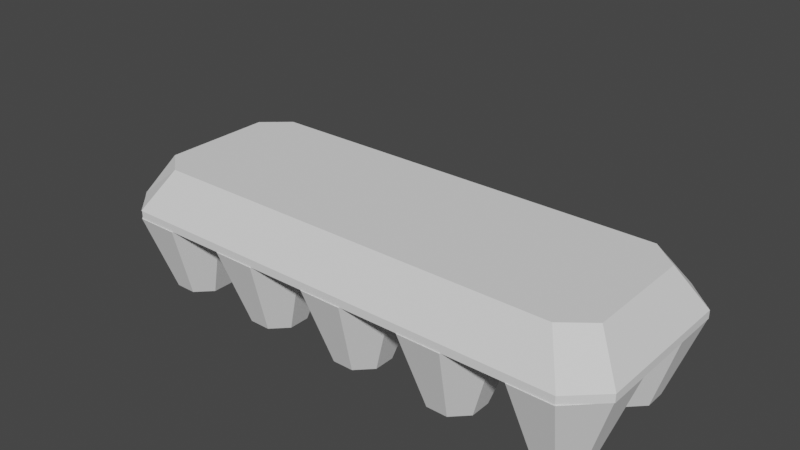 # Source: egg_carton.blend  (saved by Blender 3.4.6; exported with 4.5.12 LTS)
import bpy
from mathutils import Matrix  # noqa: F401  (used for matrix-valued properties, if any)

bpy.ops.wm.read_factory_settings(use_empty=True)
scene = bpy.context.scene
scene.name = 'Scene'

# ---- collections
col_collection = bpy.data.collections.new('Collection'); scene.collection.children.link(col_collection)
col_collection_2 = bpy.data.collections.new('Collection 2'); scene.collection.children.link(col_collection_2)

# ---- world
world_world = bpy.data.worlds.new('World'); scene.world = world_world
world_world.use_nodes = True; world_world.node_tree.nodes.clear()
_N = world_world.node_tree.nodes; _L = world_world.node_tree.links
n0 = _N.new('ShaderNodeOutputWorld'); n0.name = 'World Output'; n0.location = (300, 300)
n1 = _N.new('ShaderNodeBackground'); n1.name = 'Background'; n1.location = (10, 300)
n1.inputs[0].default_value = (0.05088, 0.05088, 0.05088, 1.0)
_L.new(n1.outputs[0], n0.inputs[0])
n0.is_active_output = True
world_world.color = (0.05088, 0.05088, 0.05088)
world_world.use_sun_shadow = False
world_world.sun_shadow_jitter_overblur = 0.0

# ---- meshes
me_cube_001 = bpy.data.meshes.new('Cube.001')
me_cube_001.from_pydata([(-0.5412, -1.307, -1.0), (-0.2678, -0.6457, 1.0), (-1.307, 0.5412, -1.0), (-0.6478, 0.268, 1.0), (1.307, -0.5412, -1.0), (0.6464, -0.2667, 1.0), (0.5412, 1.307, -1.0), (0.2677, 0.6475, 1.0), (-1.302, -0.5395, -1.0), (-0.6456, -0.2674, 1.0), (1.302, 0.5395, -1.0), (0.6468, 0.2679, 1.0), (-0.5395, 1.302, -1.0), (-0.2676, 0.6461, 1.0), (0.5395, -1.303, -1.0), (0.2678, -0.6465, 1.0), (0.0, 0.0, 1.0), (0.0, 0.0, -1.0)], [], [(8, 9, 3, 2), (12, 13, 7, 6), (10, 11, 5, 4), (14, 15, 1, 0), (17, 10, 4, 14), (16, 9, 1, 15), (13, 3, 9, 16), (12, 6, 10, 17), (6, 7, 11, 10), (0, 1, 9, 8), (2, 12, 17, 8), (7, 13, 16, 11), (11, 16, 15, 5), (8, 17, 14, 0), (4, 5, 15, 14), (2, 3, 13, 12)])
_uv = me_cube_001.uv_layers.new(name='UVMap')
_uv.uv.foreach_set('vector', [0.375, 0.125, 0.625, 0.125, 0.625, 0.25, 0.375, 0.25, 0.375, 0.375, 0.625, 0.375, 0.625, 0.5, 0.375, 0.5, 0.375, 0.625, 0.625, 0.625, 0.625, 0.75, 0.375, 0.75, 0.375, 0.875, 0.625, 0.875, 0.625, 1.0, 0.375, 1.0, 0.25, 0.625, 0.375, 0.625, 0.375, 0.75, 0.25, 0.75, 0.75, 0.625, 0.875, 0.625, 0.875, 0.75, 0.75, 0.75, 0.75, 0.5, 0.875, 0.5, 0.875, 0.625, 0.75, 0.625, 0.25, 0.5, 0.375, 0.5, 0.375, 0.625, 0.25, 0.625, 0.375, 0.5, 0.625, 0.5, 0.625, 0.625, 0.375, 0.625, 0.375, 0.0, 0.625, 0.0, 0.625, 0.125, 0.375, 0.125, 0.125, 0.5, 0.25, 0.5, 0.25, 0.625, 0.125, 0.625, 0.625, 0.5, 0.75, 0.5, 0.75, 0.625, 0.625, 0.625, 0.625, 0.625, 0.75, 0.625, 0.75, 0.75, 0.625, 0.75, 0.125, 0.625, 0.25, 0.625, 0.25, 0.75, 0.125, 0.75, 0.375, 0.75, 0.625, 0.75, 0.625, 0.875, 0.375, 0.875, 0.375, 0.25, 0.625, 0.25, 0.625, 0.375, 0.375, 0.375])
me_cube_001.update()
me_cube_003 = bpy.data.meshes.new('Cube.003')
me_cube_003.from_pydata([(0.7923, 0.7511, -1.0), (0.8792, 1.0, 1.0), (0.7921, -0.7513, -1.0), (0.8792, -1.0, 1.0), (-0.7993, 0.7495, -1.0), (-0.8875, -1.0, 1.0), (-0.8875, 1.0, 1.0), (-0.799, -0.751, -1.0), (-0.9013, 0.5346, -1.0), (-1.0, 0.7101, 1.0), (0.9012, 0.5355, -1.0), (1.0, 0.7101, 1.0), (0.8792, 0.7101, 1.0), (0.8441, 0.6466, -1.0), (-0.8563, 0.63, -1.0), (-0.8875, 0.7101, 1.0), (-0.9004, -0.5312, -1.0), (1.0, -0.707, 1.0), (0.8792, -0.707, 1.0), (0.8462, -0.6391, -1.0), (-0.8485, -0.6436, -1.0), (-0.8875, -0.707, 1.0), (-1.0, -0.707, 1.0), (0.898, -0.5261, -1.0)], [], [(1, 11, 10, 0), (5, 22, 16, 7), (9, 6, 4, 8), (19, 23, 2), (21, 22, 5), (17, 18, 3), (20, 19, 2, 7), (4, 6, 1, 0), (16, 20, 7), (18, 21, 5, 3), (2, 3, 5, 7), (1, 6, 15, 12), (4, 14, 8), (4, 0, 13, 14), (1, 12, 11), (6, 9, 15), (0, 10, 13), (16, 22, 9, 8), (12, 15, 21, 18), (8, 14, 20, 16), (14, 13, 19, 20), (11, 12, 18, 17), (15, 9, 22, 21), (13, 10, 23, 19), (10, 11, 17, 23), (17, 3, 2, 23)])
_uv = me_cube_003.uv_layers.new(name='UVMap')
_uv.uv.foreach_set('vector', [0.625, 0.4849, 0.625, 0.5362, 0.375, 0.5362, 0.375, 0.4849, 0.625, 0.9859, 0.625, 0.03663, 0.375, 0.03663, 0.375, 0.9859, 0.625, 0.2138, 0.625, 0.2641, 0.375, 0.2641, 0.375, 0.2138, 0.3599, 0.7134, 0.375, 0.7134, 0.3599, 0.75, 0.8609, 0.7134, 0.875, 0.7134, 0.8609, 0.75, 0.625, 0.7134, 0.6401, 0.7134, 0.6401, 0.75, 0.1391, 0.7134, 0.3599, 0.7134, 0.3599, 0.75, 0.1391, 0.75, 0.375, 0.2641, 0.625, 0.2641, 0.625, 0.4849, 0.375, 0.4849, 0.125, 0.7134, 0.1391, 0.7134, 0.1391, 0.75, 0.6401, 0.7134, 0.8609, 0.7134, 0.8609, 0.75, 0.6401, 0.75, 0.375, 0.7651, 0.625, 0.7651, 0.625, 0.9859, 0.375, 0.9859, 0.6401, 0.5, 0.8609, 0.5, 0.8609, 0.5362, 0.6401, 0.5362, 0.1391, 0.5, 0.1391, 0.5362, 0.125, 0.5362, 0.1391, 0.5, 0.3599, 0.5, 0.3599, 0.5362, 0.1391, 0.5362, 0.6401, 0.5, 0.6401, 0.5362, 0.625, 0.5362, 0.8609, 0.5, 0.875, 0.5362, 0.8609, 0.5362, 0.3599, 0.5, 0.375, 0.5362, 0.3599, 0.5362, 0.375, 0.03663, 0.625, 0.03663, 0.625, 0.2138, 0.375, 0.2138, 0.6401, 0.5362, 0.8609, 0.5362, 0.8609, 0.7134, 0.6401, 0.7134, 0.125, 0.5362, 0.1391, 0.5362, 0.1391, 0.7134, 0.125, 0.7134, 0.1391, 0.5362, 0.3599, 0.5362, 0.3599, 0.7134, 0.1391, 0.7134, 0.625, 0.5362, 0.6401, 0.5362, 0.6401, 0.7134, 0.625, 0.7134, 0.8609, 0.5362, 0.875, 0.5362, 0.875, 0.7134, 0.8609, 0.7134, 0.3599, 0.5362, 0.375, 0.5362, 0.375, 0.7134, 0.3599, 0.7134, 0.375, 0.5362, 0.625, 0.5362, 0.625, 0.7134, 0.375, 0.7134, 0.625, 0.7134, 0.625, 0.7651, 0.375, 0.7651, 0.375, 0.7134])
me_cube_003.update()
me_cube_004 = bpy.data.meshes.new('Cube.004')
me_cube_004.from_pydata([(-0.8835, 1.0, -1.0), (-0.8835, 1.0, 1.0), (-0.8835, -1.0, -1.0), (-0.8835, -1.0, 1.0), (0.8783, 1.0, 1.0), (0.8783, -1.0, -1.0), (0.8783, 1.0, -1.0), (0.8783, -1.0, 1.0), (-1.0, 0.7134, -1.0), (-1.0, 0.7134, 1.0), (1.0, 0.7134, -1.0), (1.0, 0.7134, 1.0), (-0.8835, 0.7134, 1.0), (-0.8835, 0.7134, -1.0), (0.8783, 0.7134, 1.0), (0.8783, 0.7134, -1.0), (-1.0, -0.7099, -1.0), (1.0, -0.7099, 1.0), (-0.8835, -0.7099, 1.0), (-0.8835, -0.7099, -1.0), (0.8783, -0.7099, 1.0), (0.8783, -0.7099, -1.0), (-1.0, -0.7099, 1.0), (1.0, -0.7099, -1.0)], [], [(4, 11, 10, 6), (17, 7, 5, 23), (21, 23, 5), (18, 22, 3), (20, 18, 3, 7), (16, 19, 2), (5, 7, 3, 2), (17, 20, 7), (19, 21, 5, 2), (0, 1, 4, 6), (0, 6, 15, 13), (4, 14, 11), (0, 13, 8), (4, 1, 12, 14), (1, 9, 12), (6, 10, 15), (16, 22, 9, 8), (9, 1, 0, 8), (13, 15, 21, 19), (11, 14, 20, 17), (8, 13, 19, 16), (14, 12, 18, 20), (12, 9, 22, 18), (15, 10, 23, 21), (10, 11, 17, 23), (2, 3, 22, 16)])
_uv = me_cube_004.uv_layers.new(name='UVMap')
_uv.uv.foreach_set('vector', [0.625, 0.4848, 0.625, 0.5358, 0.375, 0.5358, 0.375, 0.4848, 0.625, 0.7137, 0.625, 0.7652, 0.375, 0.7652, 0.375, 0.7137, 0.3598, 0.7137, 0.375, 0.7137, 0.3598, 0.75, 0.8604, 0.7137, 0.875, 0.7137, 0.8604, 0.75, 0.6402, 0.7137, 0.8604, 0.7137, 0.8604, 0.75, 0.6402, 0.75, 0.125, 0.7137, 0.1396, 0.7137, 0.1396, 0.75, 0.375, 0.7652, 0.625, 0.7652, 0.625, 0.9854, 0.375, 0.9854, 0.625, 0.7137, 0.6402, 0.7137, 0.6402, 0.75, 0.1396, 0.7137, 0.3598, 0.7137, 0.3598, 0.75, 0.1396, 0.75, 0.375, 0.2646, 0.625, 0.2646, 0.625, 0.4848, 0.375, 0.4848, 0.1396, 0.5, 0.3598, 0.5, 0.3598, 0.5358, 0.1396, 0.5358, 0.6402, 0.5, 0.6402, 0.5358, 0.625, 0.5358, 0.1396, 0.5, 0.1396, 0.5358, 0.125, 0.5358, 0.6402, 0.5, 0.8604, 0.5, 0.8604, 0.5358, 0.6402, 0.5358, 0.8604, 0.5, 0.875, 0.5358, 0.8604, 0.5358, 0.3598, 0.5, 0.375, 0.5358, 0.3598, 0.5358, 0.375, 0.03626, 0.625, 0.03626, 0.625, 0.2142, 0.375, 0.2142, 0.625, 0.2142, 0.625, 0.2646, 0.375, 0.2646, 0.375, 0.2142, 0.1396, 0.5358, 0.3598, 0.5358, 0.3598, 0.7137, 0.1396, 0.7137, 0.625, 0.5358, 0.6402, 0.5358, 0.6402, 0.7137, 0.625, 0.7137, 0.125, 0.5358, 0.1396, 0.5358, 0.1396, 0.7137, 0.125, 0.7137, 0.6402, 0.5358, 0.8604, 0.5358, 0.8604, 0.7137, 0.6402, 0.7137, 0.8604, 0.5358, 0.875, 0.5358, 0.875, 0.7137, 0.8604, 0.7137, 0.3598, 0.5358, 0.375, 0.5358, 0.375, 0.7137, 0.3598, 0.7137, 0.375, 0.5358, 0.625, 0.5358, 0.625, 0.7137, 0.375, 0.7137, 0.375, 0.9854, 0.625, 0.9854, 0.625, 0.03626, 0.375, 0.03626])
me_cube_004.update()
me_cube_005 = bpy.data.meshes.new('Cube.005')
me_cube_005.from_pydata([(0.7923, -0.7511, 1.0), (0.8792, -1.0, -1.0), (0.7921, 0.7513, 1.0), (0.8792, 1.0, -1.0), (-0.7993, -0.7495, 1.0), (-0.8875, 1.0, -1.0), (-0.8875, -1.0, -1.0), (-0.799, 0.751, 1.0), (-0.9013, -0.5346, 1.0), (-1.0, -0.7101, -1.0), (0.9012, -0.5355, 1.0), (1.0, -0.7101, -1.0), (0.8792, -0.7101, -1.0), (0.8441, -0.6466, 1.0), (-0.8563, -0.63, 1.0), (-0.8875, -0.7101, -1.0), (-0.9004, 0.5312, 1.0), (1.0, 0.707, -1.0), (0.8792, 0.707, -1.0), (0.8462, 0.6391, 1.0), (-0.8485, 0.6436, 1.0), (-0.8875, 0.707, -1.0), (-1.0, 0.707, -1.0), (0.898, 0.5261, 1.0), (-0.8835, -1.0, -1.0), (-0.8835, -1.0, -1.4), (-0.8835, 1.0, -1.0), (-0.8835, 1.0, -1.4), (0.8783, -1.0, -1.4), (0.8783, 1.0, -1.0), (0.8783, -1.0, -1.0), (0.8783, 1.0, -1.4), (-1.0, -0.7134, -1.0), (-1.0, -0.7134, -1.4), (1.0, -0.7134, -1.0), (1.0, -0.7134, -1.4), (-0.8835, -0.7134, -1.4), (-0.8835, -0.7134, -1.0), (0.8783, -0.7134, -1.4), (0.8783, -0.7134, -1.0), (-1.0, 0.7099, -1.0), (1.0, 0.7099, -1.4), (-0.8835, 0.7099, -1.4), (-0.8835, 0.7099, -1.0), (0.8783, 0.7099, -1.4), (0.8783, 0.7099, -1.0), (-1.0, 0.7099, -1.4), (1.0, 0.7099, -1.0), (-0.8853, 1.003, -1.4), (-0.8435, 0.7483, -5.4), (-1.003, 0.2918, -1.4), (-0.9017, 0.3969, -5.4), (-0.6024, 0.7082, -1.4), (-0.7035, 0.6026, -5.4), (-0.7196, -0.002524, -1.4), (-0.7614, 0.2509, -5.4), (-1.002, 0.7075, -1.4), (-0.9013, 0.6029, -5.4), (-0.603, 0.2925, -1.4), (-0.7034, 0.397, -5.4), (-0.8851, -0.0009523, -1.4), (-0.8434, 0.2515, -5.4), (-0.7198, 1.001, -1.4), (-0.7614, 0.7487, -5.4), (-0.8025, 0.5, -5.4), (-0.8025, 0.5, -1.4), (-0.4852, 1.003, -1.4), (-0.4433, 0.7483, -5.4), (-0.6024, 0.2918, -1.4), (-0.5015, 0.3969, -5.4), (-0.2022, 0.7082, -1.4), (-0.3033, 0.6026, -5.4), (-0.3194, -0.002524, -1.4), (-0.3613, 0.2509, -5.4), (-0.6017, 0.7075, -1.4), (-0.5011, 0.6029, -5.4), (-0.2028, 0.2925, -1.4), (-0.3032, 0.397, -5.4), (-0.4849, -0.0009523, -1.4), (-0.4433, 0.2515, -5.4), (-0.3197, 1.001, -1.4), (-0.3613, 0.7487, -5.4), (-0.4023, 0.5, -5.4), (-0.4023, 0.5, -1.4), (-0.08498, 1.003, -1.4), (-0.04312, 0.7483, -5.4), (-0.2022, 0.2918, -1.4), (-0.1013, 0.3969, -5.4), (0.198, 0.7082, -1.4), (0.09689, 0.6026, -5.4), (0.08077, -0.002524, -1.4), (0.0389, 0.2509, -5.4), (-0.2016, 0.7075, -1.4), (-0.101, 0.6029, -5.4), (0.1973, 0.2925, -1.4), (0.09694, 0.397, -5.4), (-0.08472, -0.0009523, -1.4), (-0.04309, 0.2515, -5.4), (0.08052, 1.001, -1.4), (0.03891, 0.7487, -5.4), (-0.002105, 0.5, -5.4), (-0.002105, 0.5, -1.4), (0.3152, 1.003, -1.4), (0.357, 0.7483, -5.4), (0.198, 0.2918, -1.4), (0.2989, 0.3969, -5.4), (0.5982, 0.7082, -1.4), (0.4971, 0.6026, -5.4), (0.4809, -0.002524, -1.4), (0.4391, 0.2509, -5.4), (0.1986, 0.7075, -1.4), (0.2992, 0.6029, -5.4), (0.5975, 0.2925, -1.4), (0.4971, 0.397, -5.4), (0.3154, -0.0009523, -1.4), (0.3571, 0.2515, -5.4), (0.4807, 1.001, -1.4), (0.4391, 0.7487, -5.4), (0.3981, 0.5, -5.4), (0.3981, 0.5, -1.4), (0.7154, 1.003, -1.4), (0.7572, 0.7483, -5.4), (0.5982, 0.2918, -1.4), (0.699, 0.3969, -5.4), (0.9983, 0.7082, -1.4), (0.8972, 0.6026, -5.4), (0.8811, -0.002524, -1.4), (0.8392, 0.2509, -5.4), (0.5988, 0.7075, -1.4), (0.6994, 0.6029, -5.4), (0.9977, 0.2925, -1.4), (0.8973, 0.397, -5.4), (0.7156, -0.0009523, -1.4), (0.7573, 0.2515, -5.4), (0.8809, 1.001, -1.4), (0.8393, 0.7487, -5.4), (0.7982, 0.5, -5.4), (0.7982, 0.5, -1.4), (-0.8853, -0.002524, -1.4), (-0.8435, -0.2567, -5.4), (-1.003, -0.7132, -1.4), (-0.9017, -0.6081, -5.4), (-0.6024, -0.2969, -1.4), (-0.7035, -0.4025, -5.4), (-0.7196, -1.008, -1.4), (-0.7614, -0.7541, -5.4), (-1.002, -0.2976, -1.4), (-0.9013, -0.4022, -5.4), (-0.603, -0.7125, -1.4), (-0.7034, -0.6081, -5.4), (-0.8851, -1.006, -1.4), (-0.8434, -0.7535, -5.4), (-0.7198, -0.004066, -1.4), (-0.7614, -0.2564, -5.4), (-0.8025, -0.505, -5.4), (-0.8025, -0.505, -1.4), (-0.4852, -0.002524, -1.4), (-0.4433, -0.2567, -5.4), (-0.6024, -0.7132, -1.4), (-0.5015, -0.6081, -5.4), (-0.2022, -0.2969, -1.4), (-0.3033, -0.4025, -5.4), (-0.3194, -1.008, -1.4), (-0.3613, -0.7541, -5.4), (-0.6017, -0.2976, -1.4), (-0.5011, -0.4022, -5.4), (-0.2028, -0.7125, -1.4), (-0.3032, -0.6081, -5.4), (-0.4849, -1.006, -1.4), (-0.4433, -0.7535, -5.4), (-0.3197, -0.004066, -1.4), (-0.3613, -0.2564, -5.4), (-0.4023, -0.505, -5.4), (-0.4023, -0.505, -1.4), (-0.08498, -0.002524, -1.4), (-0.04312, -0.2567, -5.4), (-0.2022, -0.7132, -1.4), (-0.1013, -0.6081, -5.4), (0.198, -0.2969, -1.4), (0.09689, -0.4025, -5.4), (0.08077, -1.008, -1.4), (0.0389, -0.7541, -5.4), (-0.2016, -0.2976, -1.4), (-0.101, -0.4022, -5.4), (0.1973, -0.7125, -1.4), (0.09694, -0.6081, -5.4), (-0.08472, -1.006, -1.4), (-0.04309, -0.7535, -5.4), (0.08052, -0.004066, -1.4), (0.03891, -0.2564, -5.4), (-0.002105, -0.505, -5.4), (-0.002105, -0.505, -1.4), (0.3152, -0.002524, -1.4), (0.357, -0.2567, -5.4), (0.198, -0.7132, -1.4), (0.2989, -0.6081, -5.4), (0.5982, -0.2969, -1.4), (0.4971, -0.4025, -5.4), (0.4809, -1.008, -1.4), (0.4391, -0.7541, -5.4), (0.1986, -0.2976, -1.4), (0.2992, -0.4022, -5.4), (0.5975, -0.7125, -1.4), (0.4971, -0.6081, -5.4), (0.3154, -1.006, -1.4), (0.3571, -0.7535, -5.4), (0.4807, -0.004066, -1.4), (0.4391, -0.2564, -5.4), (0.3981, -0.505, -5.4), (0.3981, -0.505, -1.4), (0.7154, -0.002524, -1.4), (0.7572, -0.2567, -5.4), (0.5982, -0.7132, -1.4), (0.699, -0.6081, -5.4), (0.9983, -0.2969, -1.4), (0.8972, -0.4025, -5.4), (0.8811, -1.008, -1.4), (0.8392, -0.7541, -5.4), (0.5988, -0.2976, -1.4), (0.6994, -0.4022, -5.4), (0.9977, -0.7125, -1.4), (0.8973, -0.6081, -5.4), (0.7156, -1.006, -1.4), (0.7573, -0.7535, -5.4), (0.8809, -0.004066, -1.4), (0.8393, -0.2564, -5.4), (0.7982, -0.505, -5.4), (0.7982, -0.505, -1.4)], [], [(1, 11, 10, 0), (5, 22, 16, 7), (9, 6, 4, 8), (19, 23, 2), (21, 22, 5), (17, 18, 3), (20, 19, 2, 7), (4, 6, 1, 0), (16, 20, 7), (18, 21, 5, 3), (2, 3, 5, 7), (1, 6, 15, 12), (4, 14, 8), (4, 0, 13, 14), (1, 12, 11), (6, 9, 15), (0, 10, 13), (16, 22, 9, 8), (12, 15, 21, 18), (8, 14, 20, 16), (14, 13, 19, 20), (11, 12, 18, 17), (15, 9, 22, 21), (13, 10, 23, 19), (10, 11, 17, 23), (17, 3, 2, 23), (28, 35, 34, 30), (41, 31, 29, 47), (45, 47, 29), (42, 46, 27), (44, 42, 27, 31), (40, 43, 26), (29, 31, 27, 26), (41, 44, 31), (43, 45, 29, 26), (24, 25, 28, 30), (24, 30, 39, 37), (28, 38, 35), (24, 37, 32), (28, 25, 36, 38), (25, 33, 36), (30, 34, 39), (40, 46, 33, 32), (33, 25, 24, 32), (37, 39, 45, 43), (35, 38, 44, 41), (32, 37, 43, 40), (38, 36, 42, 44), (36, 33, 46, 42), (39, 34, 47, 45), (34, 35, 41, 47), (26, 27, 46, 40), (56, 57, 51, 50), (60, 61, 55, 54), (58, 59, 53, 52), (62, 63, 49, 48), (65, 58, 52, 62), (64, 57, 49, 63), (61, 51, 57, 64), (60, 54, 58, 65), (54, 55, 59, 58), (48, 49, 57, 56), (50, 60, 65, 56), (55, 61, 64, 59), (59, 64, 63, 53), (56, 65, 62, 48), (52, 53, 63, 62), (50, 51, 61, 60), (74, 75, 69, 68), (78, 79, 73, 72), (76, 77, 71, 70), (80, 81, 67, 66), (83, 76, 70, 80), (82, 75, 67, 81), (79, 69, 75, 82), (78, 72, 76, 83), (72, 73, 77, 76), (66, 67, 75, 74), (68, 78, 83, 74), (73, 79, 82, 77), (77, 82, 81, 71), (74, 83, 80, 66), (70, 71, 81, 80), (68, 69, 79, 78), (92, 93, 87, 86), (96, 97, 91, 90), (94, 95, 89, 88), (98, 99, 85, 84), (101, 94, 88, 98), (100, 93, 85, 99), (97, 87, 93, 100), (96, 90, 94, 101), (90, 91, 95, 94), (84, 85, 93, 92), (86, 96, 101, 92), (91, 97, 100, 95), (95, 100, 99, 89), (92, 101, 98, 84), (88, 89, 99, 98), (86, 87, 97, 96), (110, 111, 105, 104), (114, 115, 109, 108), (112, 113, 107, 106), (116, 117, 103, 102), (119, 112, 106, 116), (118, 111, 103, 117), (115, 105, 111, 118), (114, 108, 112, 119), (108, 109, 113, 112), (102, 103, 111, 110), (104, 114, 119, 110), (109, 115, 118, 113), (113, 118, 117, 107), (110, 119, 116, 102), (106, 107, 117, 116), (104, 105, 115, 114), (128, 129, 123, 122), (132, 133, 127, 126), (130, 131, 125, 124), (134, 135, 121, 120), (137, 130, 124, 134), (136, 129, 121, 135), (133, 123, 129, 136), (132, 126, 130, 137), (126, 127, 131, 130), (120, 121, 129, 128), (122, 132, 137, 128), (127, 133, 136, 131), (131, 136, 135, 125), (128, 137, 134, 120), (124, 125, 135, 134), (122, 123, 133, 132), (146, 147, 141, 140), (150, 151, 145, 144), (148, 149, 143, 142), (152, 153, 139, 138), (155, 148, 142, 152), (154, 147, 139, 153), (151, 141, 147, 154), (150, 144, 148, 155), (144, 145, 149, 148), (138, 139, 147, 146), (140, 150, 155, 146), (145, 151, 154, 149), (149, 154, 153, 143), (146, 155, 152, 138), (142, 143, 153, 152), (140, 141, 151, 150), (164, 165, 159, 158), (168, 169, 163, 162), (166, 167, 161, 160), (170, 171, 157, 156), (173, 166, 160, 170), (172, 165, 157, 171), (169, 159, 165, 172), (168, 162, 166, 173), (162, 163, 167, 166), (156, 157, 165, 164), (158, 168, 173, 164), (163, 169, 172, 167), (167, 172, 171, 161), (164, 173, 170, 156), (160, 161, 171, 170), (158, 159, 169, 168), (182, 183, 177, 176), (186, 187, 181, 180), (184, 185, 179, 178), (188, 189, 175, 174), (191, 184, 178, 188), (190, 183, 175, 189), (187, 177, 183, 190), (186, 180, 184, 191), (180, 181, 185, 184), (174, 175, 183, 182), (176, 186, 191, 182), (181, 187, 190, 185), (185, 190, 189, 179), (182, 191, 188, 174), (178, 179, 189, 188), (176, 177, 187, 186), (200, 201, 195, 194), (204, 205, 199, 198), (202, 203, 197, 196), (206, 207, 193, 192), (209, 202, 196, 206), (208, 201, 193, 207), (205, 195, 201, 208), (204, 198, 202, 209), (198, 199, 203, 202), (192, 193, 201, 200), (194, 204, 209, 200), (199, 205, 208, 203), (203, 208, 207, 197), (200, 209, 206, 192), (196, 197, 207, 206), (194, 195, 205, 204), (218, 219, 213, 212), (222, 223, 217, 216), (220, 221, 215, 214), (224, 225, 211, 210), (227, 220, 214, 224), (226, 219, 211, 225), (223, 213, 219, 226), (222, 216, 220, 227), (216, 217, 221, 220), (210, 211, 219, 218), (212, 222, 227, 218), (217, 223, 226, 221), (221, 226, 225, 215), (218, 227, 224, 210), (214, 215, 225, 224), (212, 213, 223, 222)])
_uv = me_cube_005.uv_layers.new(name='UVMap')
_uv.uv.foreach_set('vector', [0.625, 0.4849, 0.625, 0.5362, 0.375, 0.5362, 0.375, 0.4849, 0.625, 0.9859, 0.625, 0.03663, 0.375, 0.03663, 0.375, 0.9859, 0.625, 0.2138, 0.625, 0.2641, 0.375, 0.2641, 0.375, 0.2138, 0.3599, 0.7134, 0.375, 0.7134, 0.3599, 0.75, 0.8609, 0.7134, 0.875, 0.7134, 0.8609, 0.75, 0.625, 0.7134, 0.6401, 0.7134, 0.6401, 0.75, 0.1391, 0.7134, 0.3599, 0.7134, 0.3599, 0.75, 0.1391, 0.75, 0.375, 0.2641, 0.625, 0.2641, 0.625, 0.4849, 0.375, 0.4849, 0.125, 0.7134, 0.1391, 0.7134, 0.1391, 0.75, 0.6401, 0.7134, 0.8609, 0.7134, 0.8609, 0.75, 0.6401, 0.75, 0.375, 0.7651, 0.625, 0.7651, 0.625, 0.9859, 0.375, 0.9859, 0.6401, 0.5, 0.8609, 0.5, 0.8609, 0.5362, 0.6401, 0.5362, 0.1391, 0.5, 0.1391, 0.5362, 0.125, 0.5362, 0.1391, 0.5, 0.3599, 0.5, 0.3599, 0.5362, 0.1391, 0.5362, 0.6401, 0.5, 0.6401, 0.5362, 0.625, 0.5362, 0.8609, 0.5, 0.875, 0.5362, 0.8609, 0.5362, 0.3599, 0.5, 0.375, 0.5362, 0.3599, 0.5362, 0.375, 0.03663, 0.625, 0.03663, 0.625, 0.2138, 0.375, 0.2138, 0.6401, 0.5362, 0.8609, 0.5362, 0.8609, 0.7134, 0.6401, 0.7134, 0.125, 0.5362, 0.1391, 0.5362, 0.1391, 0.7134, 0.125, 0.7134, 0.1391, 0.5362, 0.3599, 0.5362, 0.3599, 0.7134, 0.1391, 0.7134, 0.625, 0.5362, 0.6401, 0.5362, 0.6401, 0.7134, 0.625, 0.7134, 0.8609, 0.5362, 0.875, 0.5362, 0.875, 0.7134, 0.8609, 0.7134, 0.3599, 0.5362, 0.375, 0.5362, 0.375, 0.7134, 0.3599, 0.7134, 0.375, 0.5362, 0.625, 0.5362, 0.625, 0.7134, 0.375, 0.7134, 0.625, 0.7134, 0.625, 0.7651, 0.375, 0.7651, 0.375, 0.7134, 0.625, 0.4848, 0.625, 0.5358, 0.375, 0.5358, 0.375, 0.4848, 0.625, 0.7137, 0.625, 0.7652, 0.375, 0.7652, 0.375, 0.7137, 0.3598, 0.7137, 0.375, 0.7137, 0.3598, 0.75, 0.8604, 0.7137, 0.875, 0.7137, 0.8604, 0.75, 0.6402, 0.7137, 0.8604, 0.7137, 0.8604, 0.75, 0.6402, 0.75, 0.125, 0.7137, 0.1396, 0.7137, 0.1396, 0.75, 0.375, 0.7652, 0.625, 0.7652, 0.625, 0.9854, 0.375, 0.9854, 0.625, 0.7137, 0.6402, 0.7137, 0.6402, 0.75, 0.1396, 0.7137, 0.3598, 0.7137, 0.3598, 0.75, 0.1396, 0.75, 0.375, 0.2646, 0.625, 0.2646, 0.625, 0.4848, 0.375, 0.4848, 0.1396, 0.5, 0.3598, 0.5, 0.3598, 0.5358, 0.1396, 0.5358, 0.6402, 0.5, 0.6402, 0.5358, 0.625, 0.5358, 0.1396, 0.5, 0.1396, 0.5358, 0.125, 0.5358, 0.6402, 0.5, 0.8604, 0.5, 0.8604, 0.5358, 0.6402, 0.5358, 0.8604, 0.5, 0.875, 0.5358, 0.8604, 0.5358, 0.3598, 0.5, 0.375, 0.5358, 0.3598, 0.5358, 0.375, 0.03626, 0.625, 0.03626, 0.625, 0.2142, 0.375, 0.2142, 0.625, 0.2142, 0.625, 0.2646, 0.375, 0.2646, 0.375, 0.2142, 0.1396, 0.5358, 0.3598, 0.5358, 0.3598, 0.7137, 0.1396, 0.7137, 0.625, 0.5358, 0.6402, 0.5358, 0.6402, 0.7137, 0.625, 0.7137, 0.125, 0.5358, 0.1396, 0.5358, 0.1396, 0.7137, 0.125, 0.7137, 0.6402, 0.5358, 0.8604, 0.5358, 0.8604, 0.7137, 0.6402, 0.7137, 0.8604, 0.5358, 0.875, 0.5358, 0.875, 0.7137, 0.8604, 0.7137, 0.3598, 0.5358, 0.375, 0.5358, 0.375, 0.7137, 0.3598, 0.7137, 0.375, 0.5358, 0.625, 0.5358, 0.625, 0.7137, 0.375, 0.7137, 0.375, 0.9854, 0.625, 0.9854, 0.625, 0.03626, 0.375, 0.03626, 0.375, 0.125, 0.625, 0.125, 0.625, 0.25, 0.375, 0.25, 0.375, 0.375, 0.625, 0.375, 0.625, 0.5, 0.375, 0.5, 0.375, 0.625, 0.625, 0.625, 0.625, 0.75, 0.375, 0.75, 0.375, 0.875, 0.625, 0.875, 0.625, 1.0, 0.375, 1.0, 0.25, 0.625, 0.375, 0.625, 0.375, 0.75, 0.25, 0.75, 0.75, 0.625, 0.875, 0.625, 0.875, 0.75, 0.75, 0.75, 0.75, 0.5, 0.875, 0.5, 0.875, 0.625, 0.75, 0.625, 0.25, 0.5, 0.375, 0.5, 0.375, 0.625, 0.25, 0.625, 0.375, 0.5, 0.625, 0.5, 0.625, 0.625, 0.375, 0.625, 0.375, 0.0, 0.625, 0.0, 0.625, 0.125, 0.375, 0.125, 0.125, 0.5, 0.25, 0.5, 0.25, 0.625, 0.125, 0.625, 0.625, 0.5, 0.75, 0.5, 0.75, 0.625, 0.625, 0.625, 0.625, 0.625, 0.75, 0.625, 0.75, 0.75, 0.625, 0.75, 0.125, 0.625, 0.25, 0.625, 0.25, 0.75, 0.125, 0.75, 0.375, 0.75, 0.625, 0.75, 0.625, 0.875, 0.375, 0.875, 0.375, 0.25, 0.625, 0.25, 0.625, 0.375, 0.375, 0.375, 0.375, 0.125, 0.625, 0.125, 0.625, 0.25, 0.375, 0.25, 0.375, 0.375, 0.625, 0.375, 0.625, 0.5, 0.375, 0.5, 0.375, 0.625, 0.625, 0.625, 0.625, 0.75, 0.375, 0.75, 0.375, 0.875, 0.625, 0.875, 0.625, 1.0, 0.375, 1.0, 0.25, 0.625, 0.375, 0.625, 0.375, 0.75, 0.25, 0.75, 0.75, 0.625, 0.875, 0.625, 0.875, 0.75, 0.75, 0.75, 0.75, 0.5, 0.875, 0.5, 0.875, 0.625, 0.75, 0.625, 0.25, 0.5, 0.375, 0.5, 0.375, 0.625, 0.25, 0.625, 0.375, 0.5, 0.625, 0.5, 0.625, 0.625, 0.375, 0.625, 0.375, 0.0, 0.625, 0.0, 0.625, 0.125, 0.375, 0.125, 0.125, 0.5, 0.25, 0.5, 0.25, 0.625, 0.125, 0.625, 0.625, 0.5, 0.75, 0.5, 0.75, 0.625, 0.625, 0.625, 0.625, 0.625, 0.75, 0.625, 0.75, 0.75, 0.625, 0.75, 0.125, 0.625, 0.25, 0.625, 0.25, 0.75, 0.125, 0.75, 0.375, 0.75, 0.625, 0.75, 0.625, 0.875, 0.375, 0.875, 0.375, 0.25, 0.625, 0.25, 0.625, 0.375, 0.375, 0.375, 0.375, 0.125, 0.625, 0.125, 0.625, 0.25, 0.375, 0.25, 0.375, 0.375, 0.625, 0.375, 0.625, 0.5, 0.375, 0.5, 0.375, 0.625, 0.625, 0.625, 0.625, 0.75, 0.375, 0.75, 0.375, 0.875, 0.625, 0.875, 0.625, 1.0, 0.375, 1.0, 0.25, 0.625, 0.375, 0.625, 0.375, 0.75, 0.25, 0.75, 0.75, 0.625, 0.875, 0.625, 0.875, 0.75, 0.75, 0.75, 0.75, 0.5, 0.875, 0.5, 0.875, 0.625, 0.75, 0.625, 0.25, 0.5, 0.375, 0.5, 0.375, 0.625, 0.25, 0.625, 0.375, 0.5, 0.625, 0.5, 0.625, 0.625, 0.375, 0.625, 0.375, 0.0, 0.625, 0.0, 0.625, 0.125, 0.375, 0.125, 0.125, 0.5, 0.25, 0.5, 0.25, 0.625, 0.125, 0.625, 0.625, 0.5, 0.75, 0.5, 0.75, 0.625, 0.625, 0.625, 0.625, 0.625, 0.75, 0.625, 0.75, 0.75, 0.625, 0.75, 0.125, 0.625, 0.25, 0.625, 0.25, 0.75, 0.125, 0.75, 0.375, 0.75, 0.625, 0.75, 0.625, 0.875, 0.375, 0.875, 0.375, 0.25, 0.625, 0.25, 0.625, 0.375, 0.375, 0.375, 0.375, 0.125, 0.625, 0.125, 0.625, 0.25, 0.375, 0.25, 0.375, 0.375, 0.625, 0.375, 0.625, 0.5, 0.375, 0.5, 0.375, 0.625, 0.625, 0.625, 0.625, 0.75, 0.375, 0.75, 0.375, 0.875, 0.625, 0.875, 0.625, 1.0, 0.375, 1.0, 0.25, 0.625, 0.375, 0.625, 0.375, 0.75, 0.25, 0.75, 0.75, 0.625, 0.875, 0.625, 0.875, 0.75, 0.75, 0.75, 0.75, 0.5, 0.875, 0.5, 0.875, 0.625, 0.75, 0.625, 0.25, 0.5, 0.375, 0.5, 0.375, 0.625, 0.25, 0.625, 0.375, 0.5, 0.625, 0.5, 0.625, 0.625, 0.375, 0.625, 0.375, 0.0, 0.625, 0.0, 0.625, 0.125, 0.375, 0.125, 0.125, 0.5, 0.25, 0.5, 0.25, 0.625, 0.125, 0.625, 0.625, 0.5, 0.75, 0.5, 0.75, 0.625, 0.625, 0.625, 0.625, 0.625, 0.75, 0.625, 0.75, 0.75, 0.625, 0.75, 0.125, 0.625, 0.25, 0.625, 0.25, 0.75, 0.125, 0.75, 0.375, 0.75, 0.625, 0.75, 0.625, 0.875, 0.375, 0.875, 0.375, 0.25, 0.625, 0.25, 0.625, 0.375, 0.375, 0.375, 0.375, 0.125, 0.625, 0.125, 0.625, 0.25, 0.375, 0.25, 0.375, 0.375, 0.625, 0.375, 0.625, 0.5, 0.375, 0.5, 0.375, 0.625, 0.625, 0.625, 0.625, 0.75, 0.375, 0.75, 0.375, 0.875, 0.625, 0.875, 0.625, 1.0, 0.375, 1.0, 0.25, 0.625, 0.375, 0.625, 0.375, 0.75, 0.25, 0.75, 0.75, 0.625, 0.875, 0.625, 0.875, 0.75, 0.75, 0.75, 0.75, 0.5, 0.875, 0.5, 0.875, 0.625, 0.75, 0.625, 0.25, 0.5, 0.375, 0.5, 0.375, 0.625, 0.25, 0.625, 0.375, 0.5, 0.625, 0.5, 0.625, 0.625, 0.375, 0.625, 0.375, 0.0, 0.625, 0.0, 0.625, 0.125, 0.375, 0.125, 0.125, 0.5, 0.25, 0.5, 0.25, 0.625, 0.125, 0.625, 0.625, 0.5, 0.75, 0.5, 0.75, 0.625, 0.625, 0.625, 0.625, 0.625, 0.75, 0.625, 0.75, 0.75, 0.625, 0.75, 0.125, 0.625, 0.25, 0.625, 0.25, 0.75, 0.125, 0.75, 0.375, 0.75, 0.625, 0.75, 0.625, 0.875, 0.375, 0.875, 0.375, 0.25, 0.625, 0.25, 0.625, 0.375, 0.375, 0.375, 0.375, 0.125, 0.625, 0.125, 0.625, 0.25, 0.375, 0.25, 0.375, 0.375, 0.625, 0.375, 0.625, 0.5, 0.375, 0.5, 0.375, 0.625, 0.625, 0.625, 0.625, 0.75, 0.375, 0.75, 0.375, 0.875, 0.625, 0.875, 0.625, 1.0, 0.375, 1.0, 0.25, 0.625, 0.375, 0.625, 0.375, 0.75, 0.25, 0.75, 0.75, 0.625, 0.875, 0.625, 0.875, 0.75, 0.75, 0.75, 0.75, 0.5, 0.875, 0.5, 0.875, 0.625, 0.75, 0.625, 0.25, 0.5, 0.375, 0.5, 0.375, 0.625, 0.25, 0.625, 0.375, 0.5, 0.625, 0.5, 0.625, 0.625, 0.375, 0.625, 0.375, 0.0, 0.625, 0.0, 0.625, 0.125, 0.375, 0.125, 0.125, 0.5, 0.25, 0.5, 0.25, 0.625, 0.125, 0.625, 0.625, 0.5, 0.75, 0.5, 0.75, 0.625, 0.625, 0.625, 0.625, 0.625, 0.75, 0.625, 0.75, 0.75, 0.625, 0.75, 0.125, 0.625, 0.25, 0.625, 0.25, 0.75, 0.125, 0.75, 0.375, 0.75, 0.625, 0.75, 0.625, 0.875, 0.375, 0.875, 0.375, 0.25, 0.625, 0.25, 0.625, 0.375, 0.375, 0.375, 0.375, 0.125, 0.625, 0.125, 0.625, 0.25, 0.375, 0.25, 0.375, 0.375, 0.625, 0.375, 0.625, 0.5, 0.375, 0.5, 0.375, 0.625, 0.625, 0.625, 0.625, 0.75, 0.375, 0.75, 0.375, 0.875, 0.625, 0.875, 0.625, 1.0, 0.375, 1.0, 0.25, 0.625, 0.375, 0.625, 0.375, 0.75, 0.25, 0.75, 0.75, 0.625, 0.875, 0.625, 0.875, 0.75, 0.75, 0.75, 0.75, 0.5, 0.875, 0.5, 0.875, 0.625, 0.75, 0.625, 0.25, 0.5, 0.375, 0.5, 0.375, 0.625, 0.25, 0.625, 0.375, 0.5, 0.625, 0.5, 0.625, 0.625, 0.375, 0.625, 0.375, 0.0, 0.625, 0.0, 0.625, 0.125, 0.375, 0.125, 0.125, 0.5, 0.25, 0.5, 0.25, 0.625, 0.125, 0.625, 0.625, 0.5, 0.75, 0.5, 0.75, 0.625, 0.625, 0.625, 0.625, 0.625, 0.75, 0.625, 0.75, 0.75, 0.625, 0.75, 0.125, 0.625, 0.25, 0.625, 0.25, 0.75, 0.125, 0.75, 0.375, 0.75, 0.625, 0.75, 0.625, 0.875, 0.375, 0.875, 0.375, 0.25, 0.625, 0.25, 0.625, 0.375, 0.375, 0.375, 0.375, 0.125, 0.625, 0.125, 0.625, 0.25, 0.375, 0.25, 0.375, 0.375, 0.625, 0.375, 0.625, 0.5, 0.375, 0.5, 0.375, 0.625, 0.625, 0.625, 0.625, 0.75, 0.375, 0.75, 0.375, 0.875, 0.625, 0.875, 0.625, 1.0, 0.375, 1.0, 0.25, 0.625, 0.375, 0.625, 0.375, 0.75, 0.25, 0.75, 0.75, 0.625, 0.875, 0.625, 0.875, 0.75, 0.75, 0.75, 0.75, 0.5, 0.875, 0.5, 0.875, 0.625, 0.75, 0.625, 0.25, 0.5, 0.375, 0.5, 0.375, 0.625, 0.25, 0.625, 0.375, 0.5, 0.625, 0.5, 0.625, 0.625, 0.375, 0.625, 0.375, 0.0, 0.625, 0.0, 0.625, 0.125, 0.375, 0.125, 0.125, 0.5, 0.25, 0.5, 0.25, 0.625, 0.125, 0.625, 0.625, 0.5, 0.75, 0.5, 0.75, 0.625, 0.625, 0.625, 0.625, 0.625, 0.75, 0.625, 0.75, 0.75, 0.625, 0.75, 0.125, 0.625, 0.25, 0.625, 0.25, 0.75, 0.125, 0.75, 0.375, 0.75, 0.625, 0.75, 0.625, 0.875, 0.375, 0.875, 0.375, 0.25, 0.625, 0.25, 0.625, 0.375, 0.375, 0.375, 0.375, 0.125, 0.625, 0.125, 0.625, 0.25, 0.375, 0.25, 0.375, 0.375, 0.625, 0.375, 0.625, 0.5, 0.375, 0.5, 0.375, 0.625, 0.625, 0.625, 0.625, 0.75, 0.375, 0.75, 0.375, 0.875, 0.625, 0.875, 0.625, 1.0, 0.375, 1.0, 0.25, 0.625, 0.375, 0.625, 0.375, 0.75, 0.25, 0.75, 0.75, 0.625, 0.875, 0.625, 0.875, 0.75, 0.75, 0.75, 0.75, 0.5, 0.875, 0.5, 0.875, 0.625, 0.75, 0.625, 0.25, 0.5, 0.375, 0.5, 0.375, 0.625, 0.25, 0.625, 0.375, 0.5, 0.625, 0.5, 0.625, 0.625, 0.375, 0.625, 0.375, 0.0, 0.625, 0.0, 0.625, 0.125, 0.375, 0.125, 0.125, 0.5, 0.25, 0.5, 0.25, 0.625, 0.125, 0.625, 0.625, 0.5, 0.75, 0.5, 0.75, 0.625, 0.625, 0.625, 0.625, 0.625, 0.75, 0.625, 0.75, 0.75, 0.625, 0.75, 0.125, 0.625, 0.25, 0.625, 0.25, 0.75, 0.125, 0.75, 0.375, 0.75, 0.625, 0.75, 0.625, 0.875, 0.375, 0.875, 0.375, 0.25, 0.625, 0.25, 0.625, 0.375, 0.375, 0.375, 0.375, 0.125, 0.625, 0.125, 0.625, 0.25, 0.375, 0.25, 0.375, 0.375, 0.625, 0.375, 0.625, 0.5, 0.375, 0.5, 0.375, 0.625, 0.625, 0.625, 0.625, 0.75, 0.375, 0.75, 0.375, 0.875, 0.625, 0.875, 0.625, 1.0, 0.375, 1.0, 0.25, 0.625, 0.375, 0.625, 0.375, 0.75, 0.25, 0.75, 0.75, 0.625, 0.875, 0.625, 0.875, 0.75, 0.75, 0.75, 0.75, 0.5, 0.875, 0.5, 0.875, 0.625, 0.75, 0.625, 0.25, 0.5, 0.375, 0.5, 0.375, 0.625, 0.25, 0.625, 0.375, 0.5, 0.625, 0.5, 0.625, 0.625, 0.375, 0.625, 0.375, 0.0, 0.625, 0.0, 0.625, 0.125, 0.375, 0.125, 0.125, 0.5, 0.25, 0.5, 0.25, 0.625, 0.125, 0.625, 0.625, 0.5, 0.75, 0.5, 0.75, 0.625, 0.625, 0.625, 0.625, 0.625, 0.75, 0.625, 0.75, 0.75, 0.625, 0.75, 0.125, 0.625, 0.25, 0.625, 0.25, 0.75, 0.125, 0.75, 0.375, 0.75, 0.625, 0.75, 0.625, 0.875, 0.375, 0.875, 0.375, 0.25, 0.625, 0.25, 0.625, 0.375, 0.375, 0.375])
me_cube_005.update()

# ---- objects
ob_cube = bpy.data.objects.new('Cube', me_cube_001)
ob_cube_002 = bpy.data.objects.new('Cube.002', me_cube_003)
ob_cube_001 = bpy.data.objects.new('Cube.001', me_cube_004)
ob_cube_003 = bpy.data.objects.new('Cube.003', me_cube_005)

# ---- transforms, parenting, visibility, modifiers, constraints
ob_cube.location = (0.0, 0.0, 0.0)
_m = ob_cube.modifiers.new('Array', 'ARRAY')
_m.count = 5
_m = ob_cube.modifiers.new('Array.001', 'ARRAY')
_m.relative_offset_displace = (0.0, 1.0, 0.0)
ob_cube_002.location = (5.24, 1.3, -1.7)
ob_cube_002.scale = (6.53, 2.6, 0.5)
ob_cube_001.location = (5.24, 1.3, -1.1)
ob_cube_001.scale = (6.53, 2.6, 0.1)
ob_cube_003.location = (5.24, 1.3, -1.7)
ob_cube_003.scale = (6.53, 2.6, 0.5)

# ---- collection membership
col_collection.objects.link(ob_cube)
col_collection.objects.link(ob_cube_002)
col_collection.objects.link(ob_cube_001)
col_collection_2.objects.link(ob_cube_003)
def _layer_coll(name, lc=None):
    lc = lc or bpy.context.view_layer.layer_collection
    for c in lc.children:
        if c.name == name: return c
        r = _layer_coll(name, c)
        if r: return r
_layer_coll('Collection').exclude = True

# ---- scene / render settings (as saved in the file)
scene.frame_start = 1; scene.frame_end = 250; scene.frame_set(1)
scene.render.engine = 'BLENDER_EEVEE_NEXT'
scene.cycles.sampling_pattern = 'TABULATED_SOBOL'
scene.cycles.use_light_tree = False
scene.view_settings.view_transform = 'Filmic'
bpy.context.view_layer.update()

# ---- added for rendering (the .blend has no active camera and no usable light): camera, sun
cam_auto = bpy.data.cameras.new('AutoCamera')
cam_auto.lens = 50.0
cam_auto.sensor_width = 36.0
cam_auto.clip_end = 1000.0
ob_auto_camera = bpy.data.objects.new('AutoCamera', cam_auto)
scene.collection.objects.link(ob_auto_camera)
ob_auto_camera.location = (19.1861, -15.4518, 9.46347)
ob_auto_camera.rotation_euler = (1.09748, -7.21219e-08, 0.694738)
scene.camera = ob_auto_camera
light_auto_sun = bpy.data.lights.new('AutoSun', 'SUN')
light_auto_sun.energy = 3.0
light_auto_sun.angle = 0.0523599
ob_auto_sun = bpy.data.objects.new('AutoSun', light_auto_sun)
scene.collection.objects.link(ob_auto_sun)
ob_auto_sun.rotation_euler = (0.872665, 0.174533, 0.523599)
bpy.context.view_layer.update()
